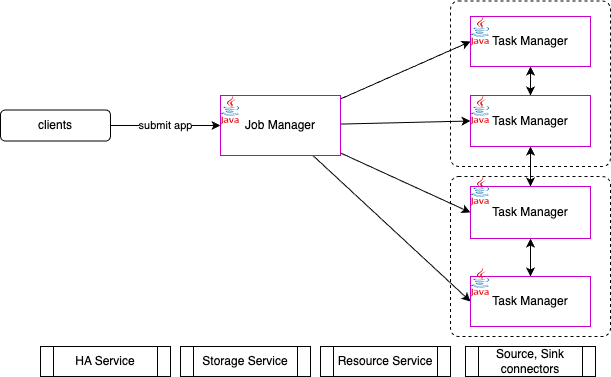

The diagram above was exported from draw.io. Its source (the exported page's mxGraphModel, read from the mxfile embedded in the PNG):
<mxGraphModel dx="1485" dy="382" grid="1" gridSize="10" guides="1" tooltips="1" connect="1" arrows="1" fold="1" page="1" pageScale="1" pageWidth="850" pageHeight="1100" math="0" shadow="0">
  <root>
    <mxCell id="0" />
    <mxCell id="1" parent="0" />
    <mxCell id="19" value="" style="rounded=1;whiteSpace=wrap;html=1;arcSize=5;fillColor=none;dashed=1;" parent="1" vertex="1">
      <mxGeometry x="280" y="4.5" width="160" height="165.5" as="geometry" />
    </mxCell>
    <mxCell id="20" value="" style="rounded=1;whiteSpace=wrap;html=1;arcSize=5;fillColor=none;dashed=1;" parent="1" vertex="1">
      <mxGeometry x="280" y="180" width="160" height="160" as="geometry" />
    </mxCell>
    <mxCell id="11" style="edgeStyle=none;html=1;entryX=0;entryY=0.5;entryDx=0;entryDy=0;" parent="1" source="2" target="5" edge="1">
      <mxGeometry relative="1" as="geometry" />
    </mxCell>
    <mxCell id="12" style="edgeStyle=none;html=1;entryX=0;entryY=0.5;entryDx=0;entryDy=0;" parent="1" source="2" target="7" edge="1">
      <mxGeometry relative="1" as="geometry" />
    </mxCell>
    <mxCell id="13" style="edgeStyle=none;html=1;entryX=0;entryY=0.5;entryDx=0;entryDy=0;" parent="1" source="2" target="9" edge="1">
      <mxGeometry relative="1" as="geometry" />
    </mxCell>
    <mxCell id="18" style="edgeStyle=none;html=1;entryX=0;entryY=0.5;entryDx=0;entryDy=0;" parent="1" source="2" target="17" edge="1">
      <mxGeometry relative="1" as="geometry" />
    </mxCell>
    <mxCell id="2" value="Job Manager" style="rounded=0;whiteSpace=wrap;html=1;strokeColor=#CC00CC;" parent="1" vertex="1">
      <mxGeometry x="50" y="99" width="120" height="60" as="geometry" />
    </mxCell>
    <mxCell id="4" value="" style="dashed=0;outlineConnect=0;html=1;align=center;labelPosition=center;verticalLabelPosition=bottom;verticalAlign=top;shape=mxgraph.weblogos.java" parent="1" vertex="1">
      <mxGeometry x="50" y="99" width="19" height="29" as="geometry" />
    </mxCell>
    <mxCell id="26" style="edgeStyle=none;html=1;entryX=0.5;entryY=0;entryDx=0;entryDy=0;startArrow=classic;startFill=1;" edge="1" parent="1" source="5" target="7">
      <mxGeometry relative="1" as="geometry" />
    </mxCell>
    <mxCell id="5" value="Task Manager" style="rounded=0;whiteSpace=wrap;html=1;strokeColor=#CC00CC;" parent="1" vertex="1">
      <mxGeometry x="300" y="20" width="120" height="50" as="geometry" />
    </mxCell>
    <mxCell id="6" value="" style="dashed=0;outlineConnect=0;html=1;align=center;labelPosition=center;verticalLabelPosition=bottom;verticalAlign=top;shape=mxgraph.weblogos.java" parent="1" vertex="1">
      <mxGeometry x="300" y="20" width="19" height="29" as="geometry" />
    </mxCell>
    <mxCell id="27" style="edgeStyle=none;html=1;startArrow=classic;startFill=1;" edge="1" parent="1" source="7" target="9">
      <mxGeometry relative="1" as="geometry" />
    </mxCell>
    <mxCell id="7" value="Task Manager" style="rounded=0;whiteSpace=wrap;html=1;strokeColor=#CC00CC;" parent="1" vertex="1">
      <mxGeometry x="300" y="99" width="120" height="51" as="geometry" />
    </mxCell>
    <mxCell id="8" value="" style="dashed=0;outlineConnect=0;html=1;align=center;labelPosition=center;verticalLabelPosition=bottom;verticalAlign=top;shape=mxgraph.weblogos.java" parent="1" vertex="1">
      <mxGeometry x="300" y="99" width="19" height="29" as="geometry" />
    </mxCell>
    <mxCell id="28" style="edgeStyle=none;html=1;entryX=0.5;entryY=0;entryDx=0;entryDy=0;startArrow=classic;startFill=1;" edge="1" parent="1" source="9" target="17">
      <mxGeometry relative="1" as="geometry" />
    </mxCell>
    <mxCell id="9" value="Task Manager" style="rounded=0;whiteSpace=wrap;html=1;strokeColor=#CC00CC;" parent="1" vertex="1">
      <mxGeometry x="300" y="190" width="120" height="52" as="geometry" />
    </mxCell>
    <mxCell id="10" value="" style="dashed=0;outlineConnect=0;html=1;align=center;labelPosition=center;verticalLabelPosition=bottom;verticalAlign=top;shape=mxgraph.weblogos.java" parent="1" vertex="1">
      <mxGeometry x="300" y="180" width="19" height="29" as="geometry" />
    </mxCell>
    <mxCell id="16" value="submit app" style="edgeStyle=none;html=1;entryX=0;entryY=0.5;entryDx=0;entryDy=0;" parent="1" source="14" target="2" edge="1">
      <mxGeometry relative="1" as="geometry" />
    </mxCell>
    <mxCell id="14" value="clients" style="rounded=1;whiteSpace=wrap;html=1;" parent="1" vertex="1">
      <mxGeometry x="-170" y="113.5" width="110" height="31" as="geometry" />
    </mxCell>
    <mxCell id="17" value="Task Manager" style="rounded=0;whiteSpace=wrap;html=1;strokeColor=#CC00CC;" parent="1" vertex="1">
      <mxGeometry x="300" y="280" width="120" height="50" as="geometry" />
    </mxCell>
    <mxCell id="21" value="HA Service" style="shape=process;whiteSpace=wrap;html=1;backgroundOutline=1;" parent="1" vertex="1">
      <mxGeometry x="-130" y="350" width="130" height="30" as="geometry" />
    </mxCell>
    <mxCell id="22" value="Storage Service" style="shape=process;whiteSpace=wrap;html=1;backgroundOutline=1;" parent="1" vertex="1">
      <mxGeometry x="10" y="350" width="130" height="30" as="geometry" />
    </mxCell>
    <mxCell id="23" value="Resource Service" style="shape=process;whiteSpace=wrap;html=1;backgroundOutline=1;" parent="1" vertex="1">
      <mxGeometry x="150" y="350" width="130" height="30" as="geometry" />
    </mxCell>
    <mxCell id="24" value="Source, Sink connectors" style="shape=process;whiteSpace=wrap;html=1;backgroundOutline=1;" parent="1" vertex="1">
      <mxGeometry x="295" y="350" width="130" height="30" as="geometry" />
    </mxCell>
    <mxCell id="29" value="" style="dashed=0;outlineConnect=0;html=1;align=center;labelPosition=center;verticalLabelPosition=bottom;verticalAlign=top;shape=mxgraph.weblogos.java" vertex="1" parent="1">
      <mxGeometry x="300" y="271" width="19" height="29" as="geometry" />
    </mxCell>
  </root>
</mxGraphModel>